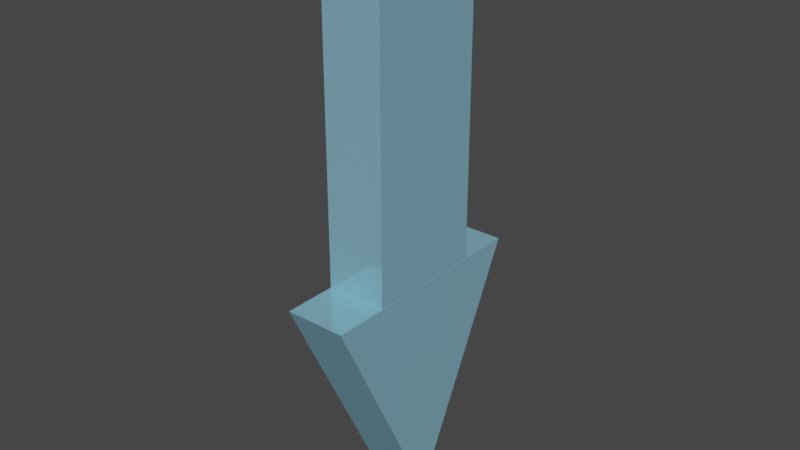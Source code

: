 # Source: arrow2.blend  (saved by Blender 2.91.10; exported with 4.5.12 LTS)
import bpy
from mathutils import Matrix  # noqa: F401  (used for matrix-valued properties, if any)

bpy.ops.wm.read_factory_settings(use_empty=True)
scene = bpy.context.scene
scene.name = 'Scene'

# ---- collections
col_collection = bpy.data.collections.new('Collection'); scene.collection.children.link(col_collection)

# ---- materials (node trees are filled in below, after node groups)
mat_material = bpy.data.materials.new('Material')
mat_material.alpha_threshold = 0.0
mat_material.use_transparent_shadow = False
mat_material.line_color = (0.0, 0.0, 0.0, 1.0)

# ---- material node trees
mat_material.use_nodes = True; mat_material.node_tree.nodes.clear()
_N = mat_material.node_tree.nodes; _L = mat_material.node_tree.links
n0 = _N.new('ShaderNodeOutputMaterial'); n0.name = 'Material Output'; n0.location = (300, 300)
n1 = _N.new('ShaderNodeBsdfPrincipled'); n1.name = 'Principled BSDF'; n1.location = (10, 300)
n1.distribution = 'GGX'
n1.subsurface_method = 'BURLEY'
n1.inputs[0].default_value = (0.304, 0.6333, 0.8, 1.0)
n1.inputs[1].default_value = 0.3543
n1.inputs[2].default_value = 0.1024
n1.inputs[3].default_value = 1.45
n1.inputs[27].default_value = (0.0, 0.0, 0.0, 1.0)
n1.inputs[28].default_value = 1.0
_L.new(n1.outputs[0], n0.inputs[0])
n0.is_active_output = True

# ---- world
world_world = bpy.data.worlds.new('World'); scene.world = world_world
world_world.use_nodes = True; world_world.node_tree.nodes.clear()
_N = world_world.node_tree.nodes; _L = world_world.node_tree.links
n0 = _N.new('ShaderNodeOutputWorld'); n0.name = 'World Output'; n0.location = (300, 300)
n1 = _N.new('ShaderNodeBackground'); n1.name = 'Background'; n1.location = (10, 300)
n1.inputs[0].default_value = (0.05088, 0.05088, 0.05088, 1.0)
_L.new(n1.outputs[0], n0.inputs[0])
n0.is_active_output = True
world_world.color = (0.05088, 0.05088, 0.05088)
world_world.use_sun_shadow = False
world_world.sun_shadow_jitter_overblur = 0.0

# ---- meshes
me_cube_001 = bpy.data.meshes.new('Cube.001')
me_cube_001.from_pydata([(1.878, 1.881, -0.9515), (1.878, -1.875, -0.9515), (-1.878, 1.881, -0.9515), (-1.878, -1.875, -0.9515), (-1.878, -0.01733, -1.263), (1.878, -0.01733, -1.263), (1.869, 1.0, -0.5099), (1.869, 1.0, -1.002), (1.869, -1.0, -0.5099), (1.869, -1.0, -1.002), (-1.869, 1.0, -0.5099), (-1.869, 1.0, -1.002), (-1.869, -1.0, -0.5099), (-1.869, -1.0, -1.002)], [], [(1, 3, 4, 5), (3, 2, 4), (1, 5, 0), (0, 5, 4, 2), (2, 3, 1, 0), (6, 10, 12, 8), (9, 8, 12, 13), (13, 12, 10, 11), (7, 6, 8, 9), (11, 10, 6, 7)])
_uv = me_cube_001.uv_layers.new(name='UVMap')
_uv.uv.foreach_set('vector', [0.375, 0.75, 0.375, 1.0, 0.375, 1.0, 0.375, 0.75, 0.375, 1.0, 0.375, 0.25, 0.375, 1.0, 0.375, 0.75, 0.375, 0.75, 0.375, 0.5, 0.375, 0.5, 0.375, 0.75, 0.375, 1.0, 0.375, 0.25, 0.375, 0.25, 0.375, 1.0, 0.375, 0.75, 0.375, 0.5, 0.625, 0.5, 0.875, 0.5, 0.875, 0.75, 0.625, 0.75, 0.375, 0.75, 0.625, 0.75, 0.625, 1.0, 0.375, 1.0, 0.375, 0.0, 0.625, 0.0, 0.625, 0.25, 0.375, 0.25, 0.375, 0.5, 0.625, 0.5, 0.625, 0.75, 0.375, 0.75, 0.375, 0.25, 0.625, 0.25, 0.625, 0.5, 0.375, 0.5])
me_cube_001.materials.append(mat_material)
me_cube_001.use_remesh_preserve_volume = False
me_cube_001.use_remesh_preserve_attributes = False
me_cube_001.use_mirror_vertex_groups = False
me_cube_001.update()

# ---- objects
ob_cube_001 = bpy.data.objects.new('Cube.001', me_cube_001)

# ---- transforms, parenting, visibility, modifiers, constraints
ob_cube_001.location = (0.0, 0.0, 0.0)
ob_cube_001.scale = (0.0107, 0.04, 0.5)
ob_cube_001.lock_rotations_4d = False
ob_cube_001.empty_display_type = 'ARROWS'
ob_cube_001.lineart.crease_threshold = 0.0

# ---- collection membership
col_collection.objects.link(ob_cube_001)

# ---- scene / render settings (as saved in the file)
scene.frame_start = 1; scene.frame_end = 250; scene.frame_set(1)
scene.render.engine = 'BLENDER_EEVEE_NEXT'
scene.cycles.use_denoising = False
scene.cycles.samples = 128
scene.cycles.sampling_pattern = 'TABULATED_SOBOL'
scene.cycles.use_adaptive_sampling = False
scene.cycles.use_light_tree = False
scene.view_settings.view_transform = 'Filmic'
bpy.context.view_layer.update()

# ---- added for rendering (the .blend has no active camera and no usable light): camera, sun
cam_auto = bpy.data.cameras.new('AutoCamera')
cam_auto.lens = 50.0
cam_auto.sensor_width = 36.0
cam_auto.clip_end = 1000.0
ob_auto_camera = bpy.data.objects.new('AutoCamera', cam_auto)
scene.collection.objects.link(ob_auto_camera)
ob_auto_camera.location = (0.376763, -0.451988, -0.141734)
ob_auto_camera.rotation_euler = (1.09748, -7.21219e-08, 0.694738)
scene.camera = ob_auto_camera
light_auto_sun = bpy.data.lights.new('AutoSun', 'SUN')
light_auto_sun.energy = 3.0
light_auto_sun.angle = 0.0523599
ob_auto_sun = bpy.data.objects.new('AutoSun', light_auto_sun)
scene.collection.objects.link(ob_auto_sun)
ob_auto_sun.rotation_euler = (0.872665, 0.174533, 0.523599)
bpy.context.view_layer.update()
